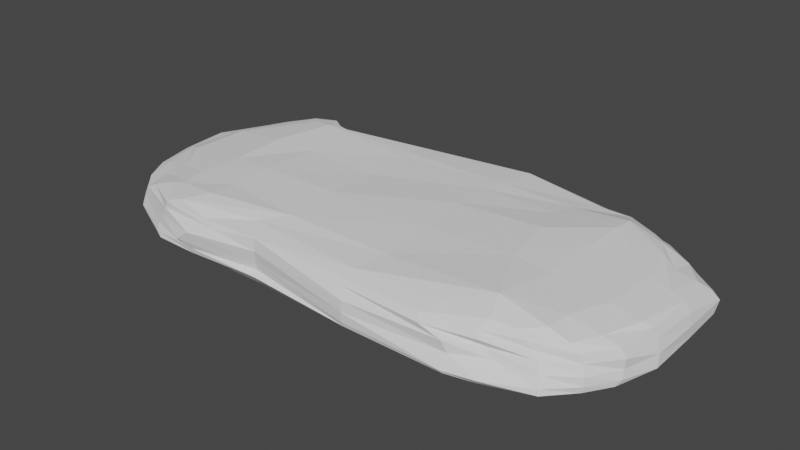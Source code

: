 # Source: soil.blend  (saved by Blender 3.0.42; exported with 4.5.12 LTS)
import bpy
from mathutils import Matrix  # noqa: F401  (used for matrix-valued properties, if any)

bpy.ops.wm.read_factory_settings(use_empty=True)
scene = bpy.context.scene
scene.name = 'Scene'

# ---- collections
col_collection = bpy.data.collections.new('Collection'); scene.collection.children.link(col_collection)

# ---- world
world_world = bpy.data.worlds.new('World'); scene.world = world_world
world_world.use_nodes = True; world_world.node_tree.nodes.clear()
_N = world_world.node_tree.nodes; _L = world_world.node_tree.links
n0 = _N.new('ShaderNodeOutputWorld'); n0.name = 'World Output'; n0.location = (300, 300)
n1 = _N.new('ShaderNodeBackground'); n1.name = 'Background'; n1.location = (10, 300)
n1.inputs[0].default_value = (0.05088, 0.05088, 0.05088, 1.0)
_L.new(n1.outputs[0], n0.inputs[0])
n0.is_active_output = True
world_world.color = (0.05088, 0.05088, 0.05088)
world_world.use_sun_shadow = False
world_world.sun_shadow_jitter_overblur = 0.0

# ---- meshes
me_cube_002 = bpy.data.meshes.new('Cube.002')
me_cube_002.from_pydata([(0.4404, 0.4605, 1.112), (0.4856, 0.1971, 1.264), (0.5126, -0.2002, 1.23), (0.6074, -0.6081, 1.244), (0.1575, 0.4722, 1.091), (0.1601, 0.1688, 1.145), (0.1999, -0.1997, 1.122), (0.1998, -0.5981, 1.002), (-0.2085, 0.5467, 1.033), (-0.2007, 0.1989, 1.011), (-0.2008, -0.2009, 1.093), (-0.2003, -0.5999, 1.028), (-0.6036, 0.6081, 1.165), (-0.5123, 0.2006, 1.049), (-0.4936, -0.1996, 1.098), (-0.5093, -0.5284, 1.031), (-0.6002, 0.5994, -0.9995), (-0.6001, 0.1999, -0.9997), (-0.6001, -0.1998, -0.9997), (-0.6001, -0.5991, -0.9992), (-0.2002, 0.5995, -0.9995), (-0.2001, 0.1999, -0.9997), (-0.2001, -0.1996, -0.9996), (-0.2002, -0.5984, -0.9986), (0.1999, 0.5998, -0.9998), (0.2, 0.2, -0.9998), (0.1999, -0.1997, -0.9996), (0.1999, -0.599, -0.9991), (0.6, 0.6, -0.9999), (0.6, 0.2001, -0.9998), (0.6, -0.1998, -0.9997), (0.5999, -0.5994, -0.9994), (0.5507, -0.9913, -0.5418), (0.1891, -0.9834, -0.4851), (-0.2184, -0.8789, -0.4311), (-0.4883, -0.9472, -0.4502), (0.5556, -0.9334, -0.1173), (0.1838, -0.9815, -0.161), (-0.2155, -0.8878, -0.11), (-0.5453, -0.9791, -0.1892), (0.5368, -0.9434, 0.2429), (0.1832, -0.9727, 0.2096), (-0.2154, -0.8968, 0.2698), (-0.4875, -0.9757, 0.1865), (0.4576, -0.9475, 0.5014), (0.1417, -0.9208, 0.5321), (-0.2203, -0.8809, 0.6898), (-0.3956, -0.9145, 0.4795), (0.9958, 0.5073, -0.5356), (0.9975, 0.2003, -0.5983), (1.0, -0.1996, -0.5995), (0.962, -0.4512, -0.4794), (0.9965, 0.5677, -0.1994), (0.9983, 0.2001, -0.1998), (0.9955, -0.1669, -0.2062), (0.9603, -0.4327, -0.1848), (0.973, 0.5214, 0.1892), (0.9872, 0.2148, 0.1666), (0.9795, -0.1433, 0.1538), (0.964, -0.4287, 0.1456), (0.9434, 0.4668, 0.4446), (0.9665, 0.213, 0.4722), (0.9641, -0.1437, 0.4364), (0.9465, -0.4401, 0.4619), (-0.4847, 0.8775, -0.4173), (-0.199, 0.9724, -0.4697), (0.1949, 0.9978, -0.5001), (0.4702, 0.9875, -0.4897), (-0.4711, 0.874, -0.1161), (-0.1803, 0.959, -0.1569), (0.1584, 0.9848, -0.1823), (0.4642, 0.9746, -0.2042), (-0.4715, 0.8257, 0.2025), (-0.1602, 0.9432, 0.1474), (0.1443, 0.9628, 0.1328), (0.4145, 0.9336, 0.1205), (-0.4547, 0.8068, 0.4917), (-0.1637, 0.9221, 0.4719), (0.1665, 0.9603, 0.4585), (0.4226, 0.9259, 0.4348), (-0.9635, -0.4678, -0.4769), (-1.0, -0.1998, -0.5997), (-1.0, 0.1998, -0.5997), (-0.9963, 0.5198, -0.5495), (-0.9558, -0.4401, -0.1768), (-0.9991, -0.2011, -0.198), (-1.0, 0.1997, -0.1994), (-0.9818, 0.478, -0.1375), (-0.9561, -0.4442, 0.1477), (-1.0, -0.1998, 0.1981), (-1.0, 0.1999, 0.2009), (-0.9762, 0.4591, 0.2497), (-0.9374, -0.4262, 0.4542), (-0.9686, -0.1422, 0.4715), (-0.9809, 0.2138, 0.4789), (-0.8732, 0.4978, 0.6214), (-0.6001, -0.5991, -0.9992), (-0.6594, -0.9302, -0.6506), (-0.8868, -0.6305, -0.6528), (-0.6003, -0.8804, -0.8808), (-0.7756, -0.7693, -0.8053), (-0.8068, -0.7866, -0.6358), (-0.8829, -0.5995, -0.8824), (-0.8145, -0.5936, 0.6286), (-0.6316, -0.8915, 0.7101), (-0.6519, -0.6979, 0.9777), (-0.7771, -0.7495, 0.6379), (-0.7049, -0.7193, 0.8849), (-0.5842, -0.8634, 0.9408), (-0.7394, -0.6158, 0.8284), (-0.9269, 0.6289, -0.6567), (-0.6758, 0.9092, -0.655), (-0.6002, 0.5994, -0.9995), (-0.8321, 0.7762, -0.6409), (-0.7914, 0.7788, -0.8115), (-0.6006, 0.8808, -0.8815), (-0.883, 0.5994, -0.8824), (-0.6036, 0.6081, 1.165), (-0.6302, 0.7835, 0.538), (-0.7193, 0.7218, 0.955), (-0.5743, 0.6881, 1.053), (-0.639, 0.7815, 0.9771), (-0.7433, 0.7818, 0.6256), (-0.6826, 0.6728, 1.037), (0.8982, -0.644, -0.6585), (0.6544, -0.9333, -0.6547), (0.5999, -0.5994, -0.9994), (0.8181, -0.8231, -0.6465), (0.7779, -0.7789, -0.8082), (0.5999, -0.8817, -0.8816), (0.8828, -0.5994, -0.8822), (0.6074, -0.6081, 1.244), (0.623, -0.8394, 0.6761), (0.8481, -0.6321, 0.6892), (0.6339, -0.7733, 0.9105), (0.723, -0.7256, 0.8337), (0.7502, -0.7558, 0.6611), (0.7801, -0.6414, 0.9326), (0.6365, 0.896, -0.6625), (0.9292, 0.6347, -0.6706), (0.6, 0.6, -0.9999), (0.8143, 0.8171, -0.6492), (0.8154, 0.8157, -0.8241), (0.8828, 0.6, -0.8828), (0.6, 0.8827, -0.8827), (0.6558, 0.6647, 1.126), (0.8354, 0.6232, 0.6571), (0.6153, 0.846, 0.6635), (0.7784, 0.6322, 0.846), (0.7283, 0.7286, 0.7806), (0.7425, 0.7429, 0.6257), (0.6228, 0.8109, 0.8623), (-0.6002, 0.5994, -0.9995), (-0.9818, 0.5385, -0.6413), (-0.883, 0.5994, -0.8824), (-0.6001, 0.1999, -0.9997), (-1.0, 0.1998, -0.5997), (-0.8829, 0.1999, -0.8826), (-0.6001, -0.1998, -0.9997), (-1.0, -0.1998, -0.5997), (-0.8829, -0.1998, -0.8826), (-0.9463, -0.4875, -0.6514), (-0.6001, -0.5991, -0.9992), (-0.8829, -0.5995, -0.8824), (-0.6788, -0.9212, -0.4793), (-0.9014, -0.6392, -0.4424), (-0.8147, -0.7955, -0.4508), (-0.6781, -0.9025, -0.1841), (-0.9043, -0.6468, -0.1795), (-0.8263, -0.8, -0.2041), (-0.6549, -0.8995, 0.1479), (-0.8975, -0.6227, 0.1381), (-0.8249, -0.7696, 0.152), (-0.8861, -0.6148, 0.4334), (-0.6409, -0.8933, 0.4708), (-0.8153, -0.7565, 0.4682), (-0.6772, -0.4986, 0.9943), (-0.888, -0.4284, 0.6324), (-0.7945, -0.4479, 0.7949), (-0.658, -0.2034, 1.03), (-0.9307, -0.1424, 0.636), (-0.8743, -0.2006, 0.8276), (-0.6547, 0.1948, 1.114), (-0.9046, 0.1976, 0.6804), (-0.8679, 0.2177, 0.8301), (-0.7419, 0.6526, 0.9223), (-0.6036, 0.6081, 1.165), (-0.6747, 0.6433, 1.063), (-0.686, 0.7903, 0.3649), (-0.8256, 0.631, 0.687), (-0.8271, 0.7333, 0.2554), (-0.6408, 0.8558, 0.1398), (-0.9249, 0.603, 0.2094), (-0.8099, 0.7669, 0.08686), (-0.6682, 0.8926, -0.1766), (-0.9367, 0.594, -0.09404), (-0.8093, 0.7727, -0.2179), (-0.9612, 0.5907, -0.4985), (-0.6891, 0.9196, -0.4884), (-0.8362, 0.7668, -0.506), (0.6, 0.6, -0.9999), (0.4853, 0.9533, -0.6529), (0.6, 0.8827, -0.8827), (0.1999, 0.5998, -0.9998), (0.1997, 0.9967, -0.6043), (0.1999, 0.8824, -0.8825), (-0.2002, 0.5995, -0.9995), (-0.2009, 0.9604, -0.6374), (-0.2004, 0.8812, -0.8817), (-0.4926, 0.922, -0.6546), (-0.6002, 0.5994, -0.9995), (-0.6006, 0.8808, -0.8815), (-0.6036, 0.6081, 1.165), (-0.5063, 0.7503, 0.7693), (-0.508, 0.6721, 0.9852), (-0.2351, 0.639, 1.044), (-0.1834, 0.875, 0.7383), (-0.2189, 0.7922, 0.9854), (0.1877, 0.6277, 1.091), (0.1612, 0.9274, 0.7223), (0.2031, 0.9045, 1.005), (0.4445, 0.9037, 0.7064), (0.4547, 0.6434, 1.017), (0.52, 0.7972, 0.906), (0.87, 0.6426, 0.4249), (0.6051, 0.8709, 0.4116), (0.7669, 0.7878, 0.4159), (0.8958, 0.6555, 0.1529), (0.6059, 0.8894, 0.1145), (0.7793, 0.7899, 0.1229), (0.957, 0.6455, -0.2015), (0.6167, 0.9211, -0.2248), (0.822, 0.8218, -0.2066), (0.6382, 0.9076, -0.4738), (0.9483, 0.6379, -0.5134), (0.8231, 0.8225, -0.5193), (0.5999, -0.5994, -0.9994), (0.9513, -0.4825, -0.6564), (0.8828, -0.5994, -0.8822), (0.6, -0.1998, -0.9997), (1.0, -0.1996, -0.5995), (0.8828, -0.1998, -0.8826), (0.6, 0.2001, -0.9998), (0.9975, 0.2003, -0.5983), (0.8828, 0.2001, -0.8827), (0.978, 0.5257, -0.6523), (0.6, 0.6, -0.9999), (0.8828, 0.6, -0.8828), (0.6513, 0.5103, 1.189), (0.8759, 0.437, 0.6409), (0.8199, 0.4975, 0.8832), (0.6477, 0.2052, 1.183), (0.9186, 0.208, 0.6557), (0.8527, 0.2002, 0.878), (0.6449, -0.2013, 1.138), (0.9375, -0.2009, 0.6587), (0.8386, -0.201, 0.9121), (0.8947, -0.464, 0.6975), (0.6074, -0.6081, 1.244), (0.7896, -0.4791, 0.95), (0.6357, -0.8665, 0.4713), (0.8769, -0.6292, 0.4441), (0.7634, -0.7537, 0.443), (0.6492, -0.8367, 0.2599), (0.889, -0.6237, 0.1526), (0.7897, -0.7605, 0.1968), (0.6716, -0.8459, -0.04185), (0.9008, -0.6412, -0.1677), (0.8067, -0.786, -0.1279), (0.902, -0.6461, -0.4515), (0.6609, -0.9548, -0.4999), (0.8142, -0.8205, -0.4524), (-0.6001, -0.5991, -0.9992), (-0.4993, -0.9393, -0.6429), (-0.6003, -0.8804, -0.8808), (-0.2002, -0.5984, -0.9986), (-0.2088, -0.9247, -0.5619), (-0.2009, -0.876, -0.8771), (0.1999, -0.599, -0.9991), (0.199, -0.9771, -0.6235), (0.1997, -0.8802, -0.8806), (0.5574, -0.9819, -0.6286), (0.5999, -0.5994, -0.9994), (0.5999, -0.8817, -0.8816), (0.6074, -0.6081, 1.244), (0.4383, -0.901, 0.6832), (0.4749, -0.7877, 0.9159), (0.1998, -0.5981, 1.002), (0.1356, -0.8916, 0.686), (0.1668, -0.8088, 0.8612), (-0.2001, -0.6012, 1.024), (-0.2203, -0.8809, 0.6898), (-0.2764, -0.743, 0.8707), (-0.441, -0.8917, 0.6958), (-0.5108, -0.7182, 1.074), (-0.568, -0.8736, 0.9529)], [], [(188, 118, 213, 76), (224, 146, 249, 60), (260, 132, 285, 44), (15, 176, 105, 294), (258, 3, 284, 131), (153, 83, 197, 110), (63, 257, 133, 261), (45, 288, 291, 46), (46, 291, 293, 47), (79, 221, 147, 225), (61, 252, 255, 62), (62, 255, 257, 63), (59, 63, 261, 264), (75, 79, 225, 228), (0, 4, 5, 1), (1, 5, 6, 2), (2, 6, 7, 3), (78, 219, 221, 79), (4, 8, 9, 5), (5, 9, 10, 6), (6, 10, 11, 7), (77, 216, 219, 78), (8, 12, 13, 9), (9, 13, 14, 10), (10, 14, 15, 11), (95, 185, 119, 189), (91, 95, 189, 192), (94, 183, 185, 95), (93, 180, 183, 94), (173, 103, 177, 92), (279, 33, 34, 276), (281, 32, 33, 279), (44, 285, 288, 45), (212, 117, 186, 12), (159, 81, 82, 156), (161, 80, 81, 159), (165, 168, 84, 80), (76, 213, 216, 77), (16, 20, 21, 17), (17, 21, 22, 18), (18, 22, 23, 19), (209, 64, 65, 207), (20, 24, 25, 21), (21, 25, 26, 22), (22, 26, 27, 23), (207, 65, 66, 204), (24, 28, 29, 25), (25, 29, 30, 26), (26, 30, 31, 27), (145, 222, 0, 248), (60, 249, 252, 61), (245, 48, 49, 243), (243, 49, 50, 240), (162, 19, 272, 96), (168, 171, 88, 84), (171, 173, 92, 88), (92, 177, 180, 93), (31, 236, 126, 282), (27, 31, 282, 278), (23, 27, 278, 275), (19, 23, 275, 272), (276, 34, 35, 273), (32, 36, 37, 33), (33, 37, 38, 34), (34, 38, 39, 35), (51, 55, 267, 269), (36, 40, 41, 37), (37, 41, 42, 38), (38, 42, 43, 39), (55, 59, 264, 267), (40, 44, 45, 41), (41, 45, 46, 42), (42, 46, 47, 43), (201, 67, 233, 138), (3, 7, 287, 284), (7, 11, 290, 287), (11, 15, 294, 290), (125, 270, 32, 281), (270, 266, 36, 32), (266, 263, 40, 36), (263, 260, 44, 40), (200, 140, 246, 28), (28, 246, 242, 29), (29, 242, 239, 30), (30, 239, 236, 31), (240, 50, 51, 237), (48, 52, 53, 49), (49, 53, 54, 50), (50, 54, 55, 51), (67, 71, 231, 233), (52, 56, 57, 53), (53, 57, 58, 54), (54, 58, 59, 55), (71, 75, 228, 231), (56, 60, 61, 57), (57, 61, 62, 58), (58, 62, 63, 59), (156, 82, 83, 153), (248, 0, 1, 251), (251, 1, 2, 254), (254, 2, 3, 258), (139, 234, 48, 245), (234, 230, 52, 48), (230, 227, 56, 52), (227, 224, 60, 56), (112, 210, 16, 152), (210, 206, 20, 16), (206, 203, 24, 20), (203, 200, 28, 24), (204, 66, 67, 201), (64, 68, 69, 65), (65, 69, 70, 66), (66, 70, 71, 67), (83, 87, 195, 197), (68, 72, 73, 69), (69, 73, 74, 70), (70, 74, 75, 71), (87, 91, 192, 195), (72, 76, 77, 73), (73, 77, 78, 74), (74, 78, 79, 75), (237, 51, 269, 124), (215, 212, 12, 8), (218, 215, 8, 4), (222, 218, 4, 0), (111, 198, 64, 209), (198, 194, 68, 64), (194, 191, 72, 68), (191, 188, 76, 72), (273, 35, 164, 97), (158, 18, 19, 162), (155, 17, 18, 158), (152, 16, 17, 155), (35, 39, 167, 164), (80, 84, 85, 81), (81, 85, 86, 82), (82, 86, 87, 83), (39, 43, 170, 167), (84, 88, 89, 85), (85, 89, 90, 86), (86, 90, 91, 87), (43, 47, 174, 170), (88, 92, 93, 89), (89, 93, 94, 90), (90, 94, 95, 91), (47, 293, 104, 174), (14, 179, 176, 15), (13, 182, 179, 14), (12, 186, 182, 13), (96, 99, 100, 102), (97, 101, 100, 99), (98, 102, 100, 101), (103, 106, 107, 109), (104, 108, 107, 106), (105, 109, 107, 108), (110, 113, 114, 116), (111, 115, 114, 113), (112, 116, 114, 115), (117, 120, 121, 123), (118, 122, 121, 120), (119, 123, 121, 122), (124, 127, 128, 130), (125, 129, 128, 127), (126, 130, 128, 129), (131, 134, 135, 137), (132, 136, 135, 134), (133, 137, 135, 136), (138, 141, 142, 144), (139, 143, 142, 141), (140, 144, 142, 143), (145, 148, 149, 151), (146, 150, 149, 148), (147, 151, 149, 150), (162, 96, 102, 163), (163, 102, 98, 161), (174, 104, 106, 175), (175, 106, 103, 173), (186, 117, 123, 187), (187, 123, 119, 185), (198, 111, 113, 199), (199, 113, 110, 197), (210, 112, 115, 211), (211, 115, 111, 209), (222, 145, 151, 223), (223, 151, 147, 221), (234, 139, 141, 235), (235, 141, 138, 233), (246, 140, 143, 247), (247, 143, 139, 245), (258, 131, 137, 259), (259, 137, 133, 257), (270, 125, 127, 271), (271, 127, 124, 269), (282, 126, 129, 283), (283, 129, 125, 281), (294, 105, 108, 295), (295, 108, 104, 293), (112, 152, 154, 116), (116, 154, 153, 110), (152, 155, 157, 154), (154, 157, 156, 153), (155, 158, 160, 157), (157, 160, 159, 156), (158, 162, 163, 160), (160, 163, 161, 159), (97, 164, 166, 101), (101, 166, 165, 98), (164, 167, 169, 166), (166, 169, 168, 165), (167, 170, 172, 169), (169, 172, 171, 168), (170, 174, 175, 172), (172, 175, 173, 171), (105, 176, 178, 109), (109, 178, 177, 103), (176, 179, 181, 178), (178, 181, 180, 177), (179, 182, 184, 181), (181, 184, 183, 180), (182, 186, 187, 184), (184, 187, 185, 183), (118, 188, 190, 122), (122, 190, 189, 119), (188, 191, 193, 190), (190, 193, 192, 189), (191, 194, 196, 193), (193, 196, 195, 192), (194, 198, 199, 196), (196, 199, 197, 195), (140, 200, 202, 144), (144, 202, 201, 138), (200, 203, 205, 202), (202, 205, 204, 201), (203, 206, 208, 205), (205, 208, 207, 204), (206, 210, 211, 208), (208, 211, 209, 207), (117, 212, 214, 120), (120, 214, 213, 118), (212, 215, 217, 214), (214, 217, 216, 213), (215, 218, 220, 217), (217, 220, 219, 216), (218, 222, 223, 220), (220, 223, 221, 219), (146, 224, 226, 150), (150, 226, 225, 147), (224, 227, 229, 226), (226, 229, 228, 225), (227, 230, 232, 229), (229, 232, 231, 228), (230, 234, 235, 232), (232, 235, 233, 231), (126, 236, 238, 130), (130, 238, 237, 124), (236, 239, 241, 238), (238, 241, 240, 237), (239, 242, 244, 241), (241, 244, 243, 240), (242, 246, 247, 244), (244, 247, 245, 243), (145, 248, 250, 148), (148, 250, 249, 146), (248, 251, 253, 250), (250, 253, 252, 249), (251, 254, 256, 253), (253, 256, 255, 252), (254, 258, 259, 256), (256, 259, 257, 255), (132, 260, 262, 136), (136, 262, 261, 133), (260, 263, 265, 262), (262, 265, 264, 261), (263, 266, 268, 265), (265, 268, 267, 264), (266, 270, 271, 268), (268, 271, 269, 267), (96, 272, 274, 99), (99, 274, 273, 97), (272, 275, 277, 274), (274, 277, 276, 273), (275, 278, 280, 277), (277, 280, 279, 276), (278, 282, 283, 280), (280, 283, 281, 279), (131, 284, 286, 134), (134, 286, 285, 132), (284, 287, 289, 286), (286, 289, 288, 285), (287, 290, 292, 289), (289, 292, 291, 288), (290, 294, 295, 292), (292, 295, 293, 291), (98, 165, 80, 161)])
_uv = me_cube_002.uv_layers.new(name='UVMap')
_uv.uv.foreach_set('vector', [0.575, 0.3, 0.575, 0.3, 0.575, 0.3, 0.575, 0.3, 0.575, 0.55, 0.575, 0.55, 0.575, 0.55, 0.575, 0.55, 0.575, 0.8, 0.575, 0.8, 0.575, 0.8, 0.575, 0.8, 0.825, 0.7, 0.825, 0.7, 0.825, 0.7, 0.825, 0.7, 0.675, 0.7, 0.675, 0.7, 0.675, 0.7, 0.675, 0.7, 0.425, 0.2, 0.425, 0.2, 0.425, 0.2, 0.425, 0.2, 0.575, 0.7, 0.575, 0.7, 0.575, 0.7, 0.575, 0.7, 0.575, 0.85, 0.575, 0.85, 0.575, 0.9, 0.575, 0.9, 0.575, 0.9, 0.575, 0.9, 0.575, 0.95, 0.575, 0.95, 0.575, 0.45, 0.575, 0.45, 0.575, 0.45, 0.575, 0.45, 0.575, 0.6, 0.575, 0.6, 0.575, 0.65, 0.575, 0.65, 0.575, 0.65, 0.575, 0.65, 0.575, 0.7, 0.575, 0.7, 0.525, 0.7, 0.575, 0.7, 0.575, 0.7, 0.525, 0.7, 0.525, 0.45, 0.575, 0.45, 0.575, 0.45, 0.525, 0.45, 0.675, 0.55, 0.725, 0.55, 0.725, 0.6, 0.675, 0.6, 0.675, 0.6, 0.725, 0.6, 0.725, 0.65, 0.675, 0.65, 0.675, 0.65, 0.725, 0.65, 0.725, 0.7, 0.675, 0.7, 0.575, 0.4, 0.575, 0.4, 0.575, 0.45, 0.575, 0.45, 0.725, 0.55, 0.775, 0.55, 0.775, 0.6, 0.725, 0.6, 0.725, 0.6, 0.775, 0.6, 0.775, 0.65, 0.725, 0.65, 0.725, 0.65, 0.775, 0.65, 0.775, 0.7, 0.725, 0.7, 0.575, 0.35, 0.575, 0.35, 0.575, 0.4, 0.575, 0.4, 0.775, 0.55, 0.825, 0.55, 0.825, 0.6, 0.775, 0.6, 0.775, 0.6, 0.825, 0.6, 0.825, 0.65, 0.775, 0.65, 0.775, 0.65, 0.825, 0.65, 0.825, 0.7, 0.775, 0.7, 0.575, 0.2, 0.575, 0.2, 0.575, 0.2, 0.575, 0.2, 0.525, 0.2, 0.575, 0.2, 0.575, 0.2, 0.525, 0.2, 0.575, 0.15, 0.575, 0.15, 0.575, 0.2, 0.575, 0.2, 0.575, 0.1, 0.575, 0.1, 0.575, 0.15, 0.575, 0.15, 0.575, 0.05, 0.575, 0.05, 0.575, 0.05, 0.575, 0.05, 0.425, 0.85, 0.425, 0.85, 0.425, 0.9, 0.425, 0.9, 0.425, 0.8, 0.425, 0.8, 0.425, 0.85, 0.425, 0.85, 0.575, 0.8, 0.575, 0.8, 0.575, 0.85, 0.575, 0.85, 0.825, 0.55, 0.825, 0.55, 0.825, 0.55, 0.825, 0.55, 0.425, 0.1, 0.425, 0.1, 0.425, 0.15, 0.425, 0.15, 0.425, 0.05, 0.425, 0.05, 0.425, 0.1, 0.425, 0.1, 0.425, 0.05, 0.475, 0.05, 0.475, 0.05, 0.425, 0.05, 0.575, 0.3, 0.575, 0.3, 0.575, 0.35, 0.575, 0.35, 0.175, 0.55, 0.225, 0.55, 0.225, 0.6, 0.175, 0.6, 0.175, 0.6, 0.225, 0.6, 0.225, 0.65, 0.175, 0.65, 0.175, 0.65, 0.225, 0.65, 0.225, 0.7, 0.175, 0.7, 0.425, 0.3, 0.425, 0.3, 0.425, 0.35, 0.425, 0.35, 0.225, 0.55, 0.275, 0.55, 0.275, 0.6, 0.225, 0.6, 0.225, 0.6, 0.275, 0.6, 0.275, 0.65, 0.225, 0.65, 0.225, 0.65, 0.275, 0.65, 0.275, 0.7, 0.225, 0.7, 0.425, 0.35, 0.425, 0.35, 0.425, 0.4, 0.425, 0.4, 0.275, 0.55, 0.325, 0.55, 0.325, 0.6, 0.275, 0.6, 0.275, 0.6, 0.325, 0.6, 0.325, 0.65, 0.275, 0.65, 0.275, 0.65, 0.325, 0.65, 0.325, 0.7, 0.275, 0.7, 0.675, 0.55, 0.675, 0.55, 0.675, 0.55, 0.675, 0.55, 0.575, 0.55, 0.575, 0.55, 0.575, 0.6, 0.575, 0.6, 0.425, 0.55, 0.425, 0.55, 0.425, 0.6, 0.425, 0.6, 0.425, 0.6, 0.425, 0.6, 0.425, 0.65, 0.425, 0.65, 0.175, 0.7, 0.175, 0.7, 0.175, 0.7, 0.175, 0.7, 0.475, 0.05, 0.525, 0.05, 0.525, 0.05, 0.475, 0.05, 0.525, 0.05, 0.575, 0.05, 0.575, 0.05, 0.525, 0.05, 0.575, 0.05, 0.575, 0.05, 0.575, 0.1, 0.575, 0.1, 0.325, 0.7, 0.325, 0.7, 0.325, 0.7, 0.325, 0.7, 0.275, 0.7, 0.325, 0.7, 0.325, 0.7, 0.275, 0.7, 0.225, 0.7, 0.275, 0.7, 0.275, 0.7, 0.225, 0.7, 0.175, 0.7, 0.225, 0.7, 0.225, 0.7, 0.175, 0.7, 0.425, 0.9, 0.425, 0.9, 0.425, 0.95, 0.425, 0.95, 0.425, 0.8, 0.475, 0.8, 0.475, 0.85, 0.425, 0.85, 0.425, 0.85, 0.475, 0.85, 0.475, 0.9, 0.425, 0.9, 0.425, 0.9, 0.475, 0.9, 0.475, 0.95, 0.425, 0.95, 0.425, 0.7, 0.475, 0.7, 0.475, 0.7, 0.425, 0.7, 0.475, 0.8, 0.525, 0.8, 0.525, 0.85, 0.475, 0.85, 0.475, 0.85, 0.525, 0.85, 0.525, 0.9, 0.475, 0.9, 0.475, 0.9, 0.525, 0.9, 0.525, 0.95, 0.475, 0.95, 0.475, 0.7, 0.525, 0.7, 0.525, 0.7, 0.475, 0.7, 0.525, 0.8, 0.575, 0.8, 0.575, 0.85, 0.525, 0.85, 0.525, 0.85, 0.575, 0.85, 0.575, 0.9, 0.525, 0.9, 0.525, 0.9, 0.575, 0.9, 0.575, 0.95, 0.525, 0.95, 0.425, 0.45, 0.425, 0.45, 0.425, 0.45, 0.425, 0.45, 0.675, 0.7, 0.725, 0.7, 0.725, 0.7, 0.675, 0.7, 0.725, 0.7, 0.775, 0.7, 0.775, 0.7, 0.725, 0.7, 0.775, 0.7, 0.825, 0.7, 0.825, 0.7, 0.775, 0.7, 0.425, 0.8, 0.425, 0.8, 0.425, 0.8, 0.425, 0.8, 0.425, 0.8, 0.475, 0.8, 0.475, 0.8, 0.425, 0.8, 0.475, 0.8, 0.525, 0.8, 0.525, 0.8, 0.475, 0.8, 0.525, 0.8, 0.575, 0.8, 0.575, 0.8, 0.525, 0.8, 0.325, 0.55, 0.325, 0.55, 0.325, 0.55, 0.325, 0.55, 0.325, 0.55, 0.325, 0.55, 0.325, 0.6, 0.325, 0.6, 0.325, 0.6, 0.325, 0.6, 0.325, 0.65, 0.325, 0.65, 0.325, 0.65, 0.325, 0.65, 0.325, 0.7, 0.325, 0.7, 0.425, 0.65, 0.425, 0.65, 0.425, 0.7, 0.425, 0.7, 0.425, 0.55, 0.475, 0.55, 0.475, 0.6, 0.425, 0.6, 0.425, 0.6, 0.475, 0.6, 0.475, 0.65, 0.425, 0.65, 0.425, 0.65, 0.475, 0.65, 0.475, 0.7, 0.425, 0.7, 0.425, 0.45, 0.475, 0.45, 0.475, 0.45, 0.425, 0.45, 0.475, 0.55, 0.525, 0.55, 0.525, 0.6, 0.475, 0.6, 0.475, 0.6, 0.525, 0.6, 0.525, 0.65, 0.475, 0.65, 0.475, 0.65, 0.525, 0.65, 0.525, 0.7, 0.475, 0.7, 0.475, 0.45, 0.525, 0.45, 0.525, 0.45, 0.475, 0.45, 0.525, 0.55, 0.575, 0.55, 0.575, 0.6, 0.525, 0.6, 0.525, 0.6, 0.575, 0.6, 0.575, 0.65, 0.525, 0.65, 0.525, 0.65, 0.575, 0.65, 0.575, 0.7, 0.525, 0.7, 0.425, 0.15, 0.425, 0.15, 0.425, 0.2, 0.425, 0.2, 0.675, 0.55, 0.675, 0.55, 0.675, 0.6, 0.675, 0.6, 0.675, 0.6, 0.675, 0.6, 0.675, 0.65, 0.675, 0.65, 0.675, 0.65, 0.675, 0.65, 0.675, 0.7, 0.675, 0.7, 0.425, 0.55, 0.425, 0.55, 0.425, 0.55, 0.425, 0.55, 0.425, 0.55, 0.475, 0.55, 0.475, 0.55, 0.425, 0.55, 0.475, 0.55, 0.525, 0.55, 0.525, 0.55, 0.475, 0.55, 0.525, 0.55, 0.575, 0.55, 0.575, 0.55, 0.525, 0.55, 0.175, 0.55, 0.175, 0.55, 0.175, 0.55, 0.175, 0.55, 0.175, 0.55, 0.225, 0.55, 0.225, 0.55, 0.175, 0.55, 0.225, 0.55, 0.275, 0.55, 0.275, 0.55, 0.225, 0.55, 0.275, 0.55, 0.325, 0.55, 0.325, 0.55, 0.275, 0.55, 0.425, 0.4, 0.425, 0.4, 0.425, 0.45, 0.425, 0.45, 0.425, 0.3, 0.475, 0.3, 0.475, 0.35, 0.425, 0.35, 0.425, 0.35, 0.475, 0.35, 0.475, 0.4, 0.425, 0.4, 0.425, 0.4, 0.475, 0.4, 0.475, 0.45, 0.425, 0.45, 0.425, 0.2, 0.475, 0.2, 0.475, 0.2, 0.425, 0.2, 0.475, 0.3, 0.525, 0.3, 0.525, 0.35, 0.475, 0.35, 0.475, 0.35, 0.525, 0.35, 0.525, 0.4, 0.475, 0.4, 0.475, 0.4, 0.525, 0.4, 0.525, 0.45, 0.475, 0.45, 0.475, 0.2, 0.525, 0.2, 0.525, 0.2, 0.475, 0.2, 0.525, 0.3, 0.575, 0.3, 0.575, 0.35, 0.525, 0.35, 0.525, 0.35, 0.575, 0.35, 0.575, 0.4, 0.525, 0.4, 0.525, 0.4, 0.575, 0.4, 0.575, 0.45, 0.525, 0.45, 0.425, 0.7, 0.425, 0.7, 0.425, 0.7, 0.425, 0.7, 0.775, 0.55, 0.825, 0.55, 0.825, 0.55, 0.775, 0.55, 0.725, 0.55, 0.775, 0.55, 0.775, 0.55, 0.725, 0.55, 0.675, 0.55, 0.725, 0.55, 0.725, 0.55, 0.675, 0.55, 0.425, 0.3, 0.425, 0.3, 0.425, 0.3, 0.425, 0.3, 0.425, 0.3, 0.475, 0.3, 0.475, 0.3, 0.425, 0.3, 0.475, 0.3, 0.525, 0.3, 0.525, 0.3, 0.475, 0.3, 0.525, 0.3, 0.575, 0.3, 0.575, 0.3, 0.525, 0.3, 0.425, 0.95, 0.425, 0.95, 0.425, 0.95, 0.425, 0.95, 0.175, 0.65, 0.175, 0.65, 0.175, 0.7, 0.175, 0.7, 0.175, 0.6, 0.175, 0.6, 0.175, 0.65, 0.175, 0.65, 0.175, 0.55, 0.175, 0.55, 0.175, 0.6, 0.175, 0.6, 0.425, 0.95, 0.475, 0.95, 0.475, 0.95, 0.425, 0.95, 0.425, 0.05, 0.475, 0.05, 0.475, 0.1, 0.425, 0.1, 0.425, 0.1, 0.475, 0.1, 0.475, 0.15, 0.425, 0.15, 0.425, 0.15, 0.475, 0.15, 0.475, 0.2, 0.425, 0.2, 0.475, 0.95, 0.525, 0.95, 0.525, 0.95, 0.475, 0.95, 0.475, 0.05, 0.525, 0.05, 0.525, 0.1, 0.475, 0.1, 0.475, 0.1, 0.525, 0.1, 0.525, 0.15, 0.475, 0.15, 0.475, 0.15, 0.525, 0.15, 0.525, 0.2, 0.475, 0.2, 0.525, 0.95, 0.575, 0.95, 0.575, 0.95, 0.525, 0.95, 0.525, 0.05, 0.575, 0.05, 0.575, 0.1, 0.525, 0.1, 0.525, 0.1, 0.575, 0.1, 0.575, 0.15, 0.525, 0.15, 0.525, 0.15, 0.575, 0.15, 0.575, 0.2, 0.525, 0.2, 0.575, 0.95, 0.575, 0.95, 0.575, 0.95, 0.575, 0.95, 0.825, 0.65, 0.825, 0.65, 0.825, 0.7, 0.825, 0.7, 0.825, 0.6, 0.825, 0.6, 0.825, 0.65, 0.825, 0.65, 0.825, 0.55, 0.825, 0.55, 0.825, 0.6, 0.825, 0.6, 0.175, 0.7, 0.175, 0.75, 0.1461, 0.75, 0.125, 0.7, 0.425, 0.95, 0.425, 1.0, 0.3961, 1.0, 0.375, 0.95, 0.425, 0.05, 0.375, 0.05, 0.375, 0.02113, 0.425, 0.0, 0.575, 0.05, 0.575, 0.0, 0.6039, 0.0, 0.625, 0.05, 0.575, 0.95, 0.625, 0.95, 0.625, 0.9789, 0.575, 1.0, 0.825, 0.7, 0.875, 0.7, 0.875, 0.7289, 0.825, 0.75, 0.425, 0.2, 0.425, 0.25, 0.3961, 0.25, 0.375, 0.2, 0.425, 0.3, 0.375, 0.3, 0.375, 0.2711, 0.425, 0.25, 0.175, 0.55, 0.125, 0.55, 0.125, 0.5211, 0.175, 0.5, 0.825, 0.55, 0.825, 0.5, 0.8539, 0.5, 0.875, 0.55, 0.575, 0.3, 0.575, 0.25, 0.6039, 0.25, 0.625, 0.3, 0.575, 0.2, 0.625, 0.2, 0.625, 0.2289, 0.575, 0.25, 0.425, 0.7, 0.425, 0.75, 0.382, 0.75, 0.375, 0.7, 0.425, 0.8, 0.375, 0.8, 0.382, 0.75, 0.425, 0.75, 0.325, 0.7, 0.375, 0.7, 0.382, 0.75, 0.325, 0.75, 0.675, 0.7, 0.675, 0.75, 0.625, 0.743, 0.625, 0.7, 0.575, 0.8, 0.575, 0.75, 0.625, 0.743, 0.625, 0.8, 0.575, 0.7, 0.625, 0.7, 0.625, 0.743, 0.575, 0.75, 0.425, 0.45, 0.425, 0.5, 0.375, 0.507, 0.375, 0.45, 0.425, 0.55, 0.375, 0.55, 0.375, 0.507, 0.425, 0.5, 0.325, 0.55, 0.325, 0.5, 0.375, 0.507, 0.375, 0.55, 0.675, 0.55, 0.625, 0.55, 0.618, 0.5, 0.675, 0.5, 0.575, 0.55, 0.575, 0.5, 0.618, 0.5, 0.625, 0.55, 0.575, 0.45, 0.625, 0.45, 0.618, 0.5, 0.575, 0.5, 0.175, 0.7, 0.175, 0.7, 0.125, 0.7, 0.125, 0.7, 0.375, 0.05, 0.375, 0.05, 0.425, 0.05, 0.425, 0.05, 0.575, 0.95, 0.575, 0.95, 0.575, 1.0, 0.575, 1.0, 0.575, 0.0, 0.575, 0.0, 0.575, 0.05, 0.575, 0.05, 0.825, 0.55, 0.825, 0.55, 0.875, 0.55, 0.875, 0.55, 0.625, 0.2, 0.625, 0.2, 0.575, 0.2, 0.575, 0.2, 0.425, 0.3, 0.425, 0.3, 0.425, 0.25, 0.425, 0.25, 0.425, 0.25, 0.425, 0.25, 0.425, 0.2, 0.425, 0.2, 0.175, 0.55, 0.175, 0.55, 0.175, 0.5, 0.175, 0.5, 0.375, 0.3, 0.375, 0.3, 0.425, 0.3, 0.425, 0.3, 0.675, 0.55, 0.675, 0.55, 0.675, 0.5, 0.675, 0.5, 0.625, 0.45, 0.625, 0.45, 0.575, 0.45, 0.575, 0.45, 0.425, 0.55, 0.425, 0.55, 0.425, 0.5, 0.425, 0.5, 0.425, 0.5, 0.425, 0.5, 0.425, 0.45, 0.425, 0.45, 0.325, 0.55, 0.325, 0.55, 0.375, 0.55, 0.375, 0.55, 0.375, 0.55, 0.375, 0.55, 0.425, 0.55, 0.425, 0.55, 0.675, 0.7, 0.675, 0.7, 0.625, 0.7, 0.625, 0.7, 0.625, 0.7, 0.625, 0.7, 0.575, 0.7, 0.575, 0.7, 0.425, 0.8, 0.425, 0.8, 0.425, 0.75, 0.425, 0.75, 0.425, 0.75, 0.425, 0.75, 0.425, 0.7, 0.425, 0.7, 0.325, 0.7, 0.325, 0.7, 0.325, 0.75, 0.325, 0.75, 0.375, 0.8, 0.375, 0.8, 0.425, 0.8, 0.425, 0.8, 0.825, 0.7, 0.825, 0.7, 0.825, 0.75, 0.825, 0.75, 0.625, 0.95, 0.625, 0.95, 0.575, 0.95, 0.575, 0.95, 0.175, 0.55, 0.175, 0.55, 0.125, 0.55, 0.125, 0.55, 0.375, 0.2, 0.375, 0.2, 0.425, 0.2, 0.425, 0.2, 0.175, 0.55, 0.175, 0.6, 0.125, 0.6, 0.125, 0.55, 0.375, 0.2, 0.375, 0.15, 0.425, 0.15, 0.425, 0.2, 0.175, 0.6, 0.175, 0.65, 0.125, 0.65, 0.125, 0.6, 0.375, 0.15, 0.375, 0.1, 0.425, 0.1, 0.425, 0.15, 0.175, 0.65, 0.175, 0.7, 0.125, 0.7, 0.125, 0.65, 0.375, 0.1, 0.375, 0.05, 0.425, 0.05, 0.425, 0.1, 0.425, 0.95, 0.425, 0.95, 0.425, 1.0, 0.425, 1.0, 0.425, 0.0, 0.425, 0.0, 0.425, 0.05, 0.425, 0.05, 0.425, 0.95, 0.475, 0.95, 0.475, 1.0, 0.425, 1.0, 0.425, 0.0, 0.475, 0.0, 0.475, 0.05, 0.425, 0.05, 0.475, 0.95, 0.525, 0.95, 0.525, 1.0, 0.475, 1.0, 0.475, 0.0, 0.525, 0.0, 0.525, 0.05, 0.475, 0.05, 0.525, 0.95, 0.575, 0.95, 0.575, 1.0, 0.525, 1.0, 0.525, 0.0, 0.575, 0.0, 0.575, 0.05, 0.525, 0.05, 0.825, 0.7, 0.825, 0.7, 0.875, 0.7, 0.875, 0.7, 0.625, 0.05, 0.625, 0.05, 0.575, 0.05, 0.575, 0.05, 0.825, 0.7, 0.825, 0.65, 0.875, 0.65, 0.875, 0.7, 0.625, 0.05, 0.625, 0.1, 0.575, 0.1, 0.575, 0.05, 0.825, 0.65, 0.825, 0.6, 0.875, 0.6, 0.875, 0.65, 0.625, 0.1, 0.625, 0.15, 0.575, 0.15, 0.575, 0.1, 0.825, 0.6, 0.825, 0.55, 0.875, 0.55, 0.875, 0.6, 0.625, 0.15, 0.625, 0.2, 0.575, 0.2, 0.575, 0.15, 0.575, 0.3, 0.575, 0.3, 0.575, 0.25, 0.575, 0.25, 0.575, 0.25, 0.575, 0.25, 0.575, 0.2, 0.575, 0.2, 0.575, 0.3, 0.525, 0.3, 0.525, 0.25, 0.575, 0.25, 0.575, 0.25, 0.525, 0.25, 0.525, 0.2, 0.575, 0.2, 0.525, 0.3, 0.475, 0.3, 0.475, 0.25, 0.525, 0.25, 0.525, 0.25, 0.475, 0.25, 0.475, 0.2, 0.525, 0.2, 0.475, 0.3, 0.425, 0.3, 0.425, 0.25, 0.475, 0.25, 0.475, 0.25, 0.425, 0.25, 0.425, 0.2, 0.475, 0.2, 0.325, 0.55, 0.325, 0.55, 0.325, 0.5, 0.325, 0.5, 0.375, 0.45, 0.375, 0.45, 0.425, 0.45, 0.425, 0.45, 0.325, 0.55, 0.275, 0.55, 0.275, 0.5, 0.325, 0.5, 0.375, 0.45, 0.375, 0.4, 0.425, 0.4, 0.425, 0.45, 0.275, 0.55, 0.225, 0.55, 0.225, 0.5, 0.275, 0.5, 0.375, 0.4, 0.375, 0.35, 0.425, 0.35, 0.425, 0.4, 0.225, 0.55, 0.175, 0.55, 0.175, 0.5, 0.225, 0.5, 0.375, 0.35, 0.375, 0.3, 0.425, 0.3, 0.425, 0.35, 0.825, 0.55, 0.825, 0.55, 0.825, 0.5, 0.825, 0.5, 0.625, 0.3, 0.625, 0.3, 0.575, 0.3, 0.575, 0.3, 0.825, 0.55, 0.775, 0.55, 0.775, 0.5, 0.825, 0.5, 0.625, 0.3, 0.625, 0.35, 0.575, 0.35, 0.575, 0.3, 0.775, 0.55, 0.725, 0.55, 0.725, 0.5, 0.775, 0.5, 0.625, 0.35, 0.625, 0.4, 0.575, 0.4, 0.575, 0.35, 0.725, 0.55, 0.675, 0.55, 0.675, 0.5, 0.725, 0.5, 0.625, 0.4, 0.625, 0.45, 0.575, 0.45, 0.575, 0.4, 0.575, 0.55, 0.575, 0.55, 0.575, 0.5, 0.575, 0.5, 0.575, 0.5, 0.575, 0.5, 0.575, 0.45, 0.575, 0.45, 0.575, 0.55, 0.525, 0.55, 0.525, 0.5, 0.575, 0.5, 0.575, 0.5, 0.525, 0.5, 0.525, 0.45, 0.575, 0.45, 0.525, 0.55, 0.475, 0.55, 0.475, 0.5, 0.525, 0.5, 0.525, 0.5, 0.475, 0.5, 0.475, 0.45, 0.525, 0.45, 0.475, 0.55, 0.425, 0.55, 0.425, 0.5, 0.475, 0.5, 0.475, 0.5, 0.425, 0.5, 0.425, 0.45, 0.475, 0.45, 0.325, 0.7, 0.325, 0.7, 0.375, 0.7, 0.375, 0.7, 0.375, 0.7, 0.375, 0.7, 0.425, 0.7, 0.425, 0.7, 0.325, 0.7, 0.325, 0.65, 0.375, 0.65, 0.375, 0.7, 0.375, 0.7, 0.375, 0.65, 0.425, 0.65, 0.425, 0.7, 0.325, 0.65, 0.325, 0.6, 0.375, 0.6, 0.375, 0.65, 0.375, 0.65, 0.375, 0.6, 0.425, 0.6, 0.425, 0.65, 0.325, 0.6, 0.325, 0.55, 0.375, 0.55, 0.375, 0.6, 0.375, 0.6, 0.375, 0.55, 0.425, 0.55, 0.425, 0.6, 0.675, 0.55, 0.675, 0.55, 0.625, 0.55, 0.625, 0.55, 0.625, 0.55, 0.625, 0.55, 0.575, 0.55, 0.575, 0.55, 0.675, 0.55, 0.675, 0.6, 0.625, 0.6, 0.625, 0.55, 0.625, 0.55, 0.625, 0.6, 0.575, 0.6, 0.575, 0.55, 0.675, 0.6, 0.675, 0.65, 0.625, 0.65, 0.625, 0.6, 0.625, 0.6, 0.625, 0.65, 0.575, 0.65, 0.575, 0.6, 0.675, 0.65, 0.675, 0.7, 0.625, 0.7, 0.625, 0.65, 0.625, 0.65, 0.625, 0.7, 0.575, 0.7, 0.575, 0.65, 0.575, 0.8, 0.575, 0.8, 0.575, 0.75, 0.575, 0.75, 0.575, 0.75, 0.575, 0.75, 0.575, 0.7, 0.575, 0.7, 0.575, 0.8, 0.525, 0.8, 0.525, 0.75, 0.575, 0.75, 0.575, 0.75, 0.525, 0.75, 0.525, 0.7, 0.575, 0.7, 0.525, 0.8, 0.475, 0.8, 0.475, 0.75, 0.525, 0.75, 0.525, 0.75, 0.475, 0.75, 0.475, 0.7, 0.525, 0.7, 0.475, 0.8, 0.425, 0.8, 0.425, 0.75, 0.475, 0.75, 0.475, 0.75, 0.425, 0.75, 0.425, 0.7, 0.475, 0.7, 0.175, 0.7, 0.175, 0.7, 0.175, 0.75, 0.175, 0.75, 0.375, 0.95, 0.375, 0.95, 0.425, 0.95, 0.425, 0.95, 0.175, 0.7, 0.225, 0.7, 0.225, 0.75, 0.175, 0.75, 0.375, 0.95, 0.375, 0.9, 0.425, 0.9, 0.425, 0.95, 0.225, 0.7, 0.275, 0.7, 0.275, 0.75, 0.225, 0.75, 0.375, 0.9, 0.375, 0.85, 0.425, 0.85, 0.425, 0.9, 0.275, 0.7, 0.325, 0.7, 0.325, 0.75, 0.275, 0.75, 0.375, 0.85, 0.375, 0.8, 0.425, 0.8, 0.425, 0.85, 0.675, 0.7, 0.675, 0.7, 0.675, 0.75, 0.675, 0.75, 0.625, 0.8, 0.625, 0.8, 0.575, 0.8, 0.575, 0.8, 0.675, 0.7, 0.725, 0.7, 0.725, 0.75, 0.675, 0.75, 0.625, 0.8, 0.625, 0.85, 0.575, 0.85, 0.575, 0.8, 0.725, 0.7, 0.775, 0.7, 0.775, 0.75, 0.725, 0.75, 0.625, 0.85, 0.625, 0.9, 0.575, 0.9, 0.575, 0.85, 0.775, 0.7, 0.825, 0.7, 0.825, 0.75, 0.775, 0.75, 0.625, 0.9, 0.625, 0.95, 0.575, 0.95, 0.575, 0.9, 0.425, 0.05, 0.425, 0.05, 0.425, 0.05, 0.425, 0.05])
me_cube_002.use_remesh_fix_poles = True
me_cube_002.use_remesh_preserve_attributes = False
me_cube_002.update()

# ---- objects
ob_cube_001 = bpy.data.objects.new('Cube.001', me_cube_002)

# ---- transforms, parenting, visibility, modifiers, constraints
ob_cube_001.location = (0.0, 0.0, 0.0)
ob_cube_001.scale = (1.0, 0.5, 0.1)

# ---- collection membership
col_collection.objects.link(ob_cube_001)

# ---- scene / render settings (as saved in the file)
scene.frame_start = 1; scene.frame_end = 250; scene.frame_set(1)
scene.render.engine = 'BLENDER_EEVEE_NEXT'
scene.cycles.sampling_pattern = 'TABULATED_SOBOL'
scene.cycles.use_light_tree = False
scene.view_settings.view_transform = 'Filmic'
bpy.context.view_layer.update()

# ---- added for rendering (the .blend has no active camera and no usable light): camera, sun
cam_auto = bpy.data.cameras.new('AutoCamera')
cam_auto.lens = 50.0
cam_auto.sensor_width = 36.0
cam_auto.clip_end = 1000.0
ob_auto_camera = bpy.data.objects.new('AutoCamera', cam_auto)
scene.collection.objects.link(ob_auto_camera)
ob_auto_camera.location = (2.07722, -2.49118, 1.67509)
ob_auto_camera.rotation_euler = (1.09748, -7.21219e-08, 0.694738)
scene.camera = ob_auto_camera
light_auto_sun = bpy.data.lights.new('AutoSun', 'SUN')
light_auto_sun.energy = 3.0
light_auto_sun.angle = 0.0523599
ob_auto_sun = bpy.data.objects.new('AutoSun', light_auto_sun)
scene.collection.objects.link(ob_auto_sun)
ob_auto_sun.rotation_euler = (0.872665, 0.174533, 0.523599)
bpy.context.view_layer.update()
